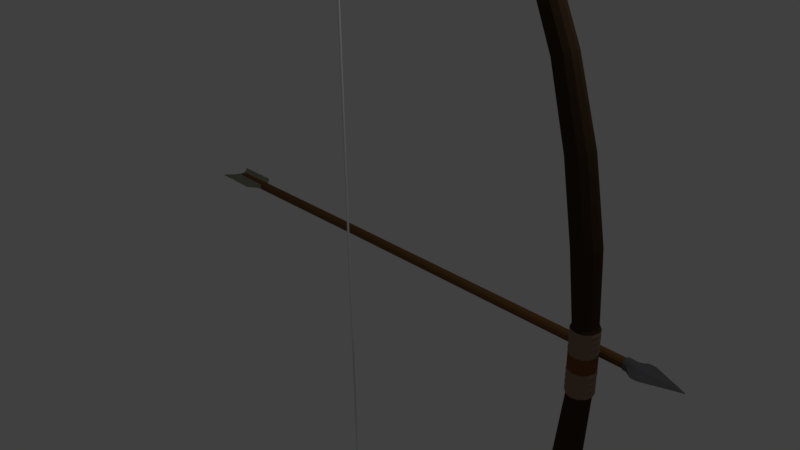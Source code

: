 # Source: bow.blend  (saved by Blender 2.77.0; exported with 4.5.12 LTS)
import bpy
from mathutils import Matrix  # noqa: F401  (used for matrix-valued properties, if any)

bpy.ops.wm.read_factory_settings(use_empty=True)
scene = bpy.context.scene
scene.name = 'Scene'

# ---- collections
col_collection_1 = bpy.data.collections.new('Collection 1'); scene.collection.children.link(col_collection_1)

# ---- materials (node trees are filled in below, after node groups)
mat_material_003 = bpy.data.materials.new('Material.003')
mat_material_003.alpha_threshold = 0.0
mat_material_003.roughness = 0.5
mat_string_001 = bpy.data.materials.new('string.001')
mat_string_001.alpha_threshold = 0.0
mat_string_001.roughness = 0.5
mat_handle = bpy.data.materials.new('handle')
mat_handle.alpha_threshold = 0.0
mat_handle.diffuse_color = (0.05345, 0.03237, 0.01807, 1.0)
mat_handle.roughness = 0.5
mat_holder = bpy.data.materials.new('Holder')
mat_holder.alpha_threshold = 0.0
mat_holder.diffuse_color = (0.2699, 0.1276, 0.05825, 1.0)
mat_holder.roughness = 0.5
mat_holder2 = bpy.data.materials.new('holder2')
mat_holder2.alpha_threshold = 0.0
mat_holder2.diffuse_color = (0.076, 0.05823, 0.02923, 1.0)
mat_holder2.roughness = 0.5
mat_material_001 = bpy.data.materials.new('Material.001')
mat_material_001.alpha_threshold = 0.0
mat_material_001.roughness = 0.5
mat_try = bpy.data.materials.new('try')
mat_try.alpha_threshold = 0.0
mat_try.diffuse_color = (0.2441, 0.2633, 0.2397, 1.0)
mat_try.roughness = 0.5
mat_body = bpy.data.materials.new('body')
mat_body.alpha_threshold = 0.0
mat_body.diffuse_color = (0.1373, 0.05886, 0.03496, 1.0)
mat_body.roughness = 0.5
mat_metal = bpy.data.materials.new('metal')
mat_metal.alpha_threshold = 0.0
mat_metal.diffuse_color = (0.3854, 0.3891, 0.3929, 1.0)
mat_metal.roughness = 0.5

# ---- material node trees
mat_holder.use_nodes = True; mat_holder.node_tree.nodes.clear()
_N = mat_holder.node_tree.nodes; _L = mat_holder.node_tree.links
n0 = _N.new('ShaderNodeOutputMaterial'); n0.name = 'Material Output'; n0.location = (300, 300)
n1 = _N.new('ShaderNodeBsdfDiffuse'); n1.name = 'Diffuse BSDF'; n1.location = (10, 300)
n1.inputs[0].default_value = (0.2699, 0.1821, 0.1263, 1.0)
_L.new(n1.outputs[0], n0.inputs[0])
n0.is_active_output = True
mat_holder2.use_nodes = True; mat_holder2.node_tree.nodes.clear()
_N = mat_holder2.node_tree.nodes; _L = mat_holder2.node_tree.links
n0 = _N.new('ShaderNodeOutputMaterial'); n0.name = 'Material Output'; n0.location = (300, 300)
n1 = _N.new('ShaderNodeBsdfDiffuse'); n1.name = 'Diffuse BSDF'; n1.location = (10, 300)
n1.inputs[0].default_value = (0.1758, 0.07, 0.03063, 1.0)
_L.new(n1.outputs[0], n0.inputs[0])
n0.is_active_output = True
mat_material_001.use_nodes = True; mat_material_001.node_tree.nodes.clear()
_N = mat_material_001.node_tree.nodes; _L = mat_material_001.node_tree.links
n0 = _N.new('ShaderNodeOutputMaterial'); n0.name = 'Material Output'; n0.location = (300, 300)
n1 = _N.new('ShaderNodeBsdfDiffuse'); n1.name = 'Diffuse BSDF'; n1.location = (10, 300)
_L.new(n1.outputs[0], n0.inputs[0])
n0.is_active_output = True
mat_try.use_nodes = True; mat_try.node_tree.nodes.clear()
_N = mat_try.node_tree.nodes; _L = mat_try.node_tree.links
n0 = _N.new('ShaderNodeOutputMaterial'); n0.name = 'Material Output'; n0.location = (300, 300)
n1 = _N.new('ShaderNodeBsdfDiffuse'); n1.name = 'Diffuse BSDF'; n1.location = (10, 300)
n1.inputs[0].default_value = (0.2521, 0.2633, 0.1882, 1.0)
_L.new(n1.outputs[0], n0.inputs[0])
n0.is_active_output = True
mat_body.use_nodes = True; mat_body.node_tree.nodes.clear()
_N = mat_body.node_tree.nodes; _L = mat_body.node_tree.links
n0 = _N.new('ShaderNodeOutputMaterial'); n0.name = 'Material Output'; n0.location = (300, 300)
n1 = _N.new('ShaderNodeBsdfDiffuse'); n1.name = 'Diffuse BSDF'; n1.location = (10, 300)
n1.inputs[0].default_value = (0.1758, 0.08628, 0.03232, 1.0)
_L.new(n1.outputs[0], n0.inputs[0])
n0.is_active_output = True
mat_metal.use_nodes = True; mat_metal.node_tree.nodes.clear()
_N = mat_metal.node_tree.nodes; _L = mat_metal.node_tree.links
n0 = _N.new('ShaderNodeOutputMaterial'); n0.name = 'Material Output'; n0.location = (300, 300)
n1 = _N.new('ShaderNodeBsdfDiffuse'); n1.name = 'Diffuse BSDF'; n1.location = (10, 300)
n1.inputs[0].default_value = (0.1317, 0.1312, 0.1398, 1.0)
_L.new(n1.outputs[0], n0.inputs[0])
n0.is_active_output = True

# ---- world
world_world = bpy.data.worlds.new('World'); scene.world = world_world
world_world.color = (0.05088, 0.05088, 0.05088)
world_world.use_sun_shadow = False
world_world.sun_shadow_jitter_overblur = 0.0
world_world.cycles.sampling_method = 'MANUAL'

# ---- cameras
cam_camera = bpy.data.cameras.new('Camera')
cam_camera.clip_end = 100.0
cam_camera.lens = 35.0
cam_camera.sensor_width = 32.0
cam_camera.sensor_height = 18.0
cam_camera.ortho_scale = 7.314
cam_camera.dof.focus_distance = 0.0

# ---- lights
light_lamp = bpy.data.lights.new('Lamp', 'POINT')
light_lamp.transmission_factor = 0.0
light_lamp.cutoff_distance = 30.0
light_lamp.energy = 100.0
light_lamp.shadow_buffer_clip_start = 1.001
light_lamp.shadow_soft_size = 0.1
light_lamp.shadow_maximum_resolution = 0.006
light_lamp.use_absolute_resolution = True

# ---- meshes
me_cylinder_003 = bpy.data.meshes.new('Cylinder.003')
me_cylinder_003.from_pydata([(-1.598, 0.5318, -1.458), (-1.598, 0.7616, 1.013), (-1.494, 0.5215, -1.458), (-1.449, 0.7469, 1.013), (-1.394, 0.4913, -1.458), (-1.306, 0.7036, 1.013), (-1.302, 0.4421, -1.458), (-1.175, 0.6332, 1.013), (-1.222, 0.376, -1.458), (-1.059, 0.5385, 1.013), (-1.155, 0.2954, -1.458), (-0.9644, 0.4231, 1.013), (-1.106, 0.2035, -1.458), (-0.894, 0.2914, 1.013), (-1.076, 0.1037, -1.458), (-0.8507, 0.1486, 1.013), (-1.066, 1.736e-07, -1.458), (-0.8361, 1.254e-07, 1.013), (-1.076, -0.1037, -1.458), (-0.8507, -0.1486, 1.013), (-1.106, -0.2035, -1.458), (-0.894, -0.2914, 1.013), (-1.155, -0.2954, -1.458), (-0.9644, -0.4231, 1.013), (-1.222, -0.376, -1.458), (-1.059, -0.5385, 1.013), (-1.302, -0.4421, -1.458), (-1.175, -0.6332, 1.013), (-1.394, -0.4913, -1.458), (-1.306, -0.7036, 1.013), (-1.494, -0.5215, -1.458), (-1.449, -0.7469, 1.013), (-1.598, -0.5318, -1.458), (-1.598, -0.7616, 1.013), (-1.701, -0.5215, -1.458), (-1.746, -0.7469, 1.013), (-1.801, -0.4913, -1.458), (-1.889, -0.7036, 1.013), (-1.893, -0.4421, -1.458), (-2.021, -0.6332, 1.013), (-1.974, -0.376, -1.458), (-2.136, -0.5385, 1.013), (-2.04, -0.2954, -1.458), (-2.231, -0.4231, 1.013), (-2.089, -0.2035, -1.458), (-2.301, -0.2914, 1.013), (-2.119, -0.1037, -1.458), (-2.345, -0.1486, 1.013), (-2.129, 6.469e-07, -1.458), (-2.359, 8.033e-07, 1.013), (-2.119, 0.1037, -1.458), (-2.345, 0.1486, 1.013), (-2.089, 0.2035, -1.458), (-2.301, 0.2914, 1.013), (-2.04, 0.2954, -1.458), (-2.231, 0.4231, 1.013), (-1.974, 0.376, -1.458), (-2.136, 0.5385, 1.013), (-1.893, 0.4421, -1.458), (-2.021, 0.6332, 1.013), (-1.801, 0.4913, -1.458), (-1.889, 0.7036, 1.013), (-1.701, 0.5215, -1.458), (-1.746, 0.7469, 1.013)], [], [(0, 1, 3, 2), (2, 3, 5, 4), (4, 5, 7, 6), (6, 7, 9, 8), (8, 9, 11, 10), (10, 11, 13, 12), (12, 13, 15, 14), (14, 15, 17, 16), (16, 17, 19, 18), (18, 19, 21, 20), (20, 21, 23, 22), (22, 23, 25, 24), (24, 25, 27, 26), (26, 27, 29, 28), (28, 29, 31, 30), (30, 31, 33, 32), (32, 33, 35, 34), (34, 35, 37, 36), (36, 37, 39, 38), (38, 39, 41, 40), (40, 41, 43, 42), (42, 43, 45, 44), (44, 45, 47, 46), (46, 47, 49, 48), (48, 49, 51, 50), (50, 51, 53, 52), (52, 53, 55, 54), (54, 55, 57, 56), (56, 57, 59, 58), (58, 59, 61, 60), (3, 1, 63, 61, 59, 57, 55, 53, 51, 49, 47, 45, 43, 41, 39, 37, 35, 33, 31, 29, 27, 25, 23, 21, 19, 17, 15, 13, 11, 9, 7, 5), (60, 61, 63, 62), (62, 63, 1, 0), (0, 2, 4, 6, 8, 10, 12, 14, 16, 18, 20, 22, 24, 26, 28, 30, 32, 34, 36, 38, 40, 42, 44, 46, 48, 50, 52, 54, 56, 58, 60, 62)])
me_cylinder_003.polygons.foreach_set('material_index', [1, 1, 1, 1, 1, 1, 1, 1, 1, 1, 1, 1, 1, 1, 1, 1, 1, 1, 1, 1, 1, 1, 1, 1, 1, 1, 1, 1, 1, 1, 1, 1, 1, 1])
me_cylinder_003.materials.append(mat_material_003)
me_cylinder_003.materials.append(mat_string_001)
me_cylinder_003.materials.append(mat_handle)
me_cylinder_003.use_remesh_preserve_volume = False
me_cylinder_003.use_remesh_preserve_attributes = False
me_cylinder_003.use_mirror_vertex_groups = False
me_cylinder_003.update()
me_cylinder_001 = bpy.data.meshes.new('Cylinder.001')
me_cylinder_001.from_pydata([(0.0, 1.0, 2.485), (0.5, 0.866, 2.485), (0.866, 0.5, 2.485), (1.0, -4.371e-08, 2.485), (0.866, -0.5, 2.485), (0.5, -0.866, 2.485), (1.51e-07, -1.0, 2.485), (-0.5, -0.866, 2.485), (-0.866, -0.5, 2.485), (-1.0, -4.649e-07, 2.485), (-0.866, 0.5, 2.485), (-0.5, 0.866, 2.485), (0.0, 1.0, 0.0), (0.5, 0.866, 0.0), (0.866, 0.5, 0.0), (1.0, -4.371e-08, 0.0), (0.866, -0.5, 0.0), (0.5, -0.866, 0.0), (1.51e-07, -1.0, 0.0), (-0.5, -0.866, 0.0), (-0.866, -0.5, 0.0), (-1.0, -4.649e-07, 0.0), (-0.866, 0.5, 0.0), (-0.5, 0.866, 0.0), (0.0, 1.0, 0.6075), (0.0, 1.0, 1.105), (0.0, 1.0, 1.602), (0.0, 1.0, 2.099), (0.5, 0.866, 2.099), (0.5, 0.866, 1.602), (0.5, 0.866, 1.105), (0.5, 0.866, 0.6075), (0.866, 0.5, 2.099), (0.866, 0.5, 1.602), (0.866, 0.5, 1.105), (0.866, 0.5, 0.6075), (1.0, -4.371e-08, 2.099), (1.0, -4.371e-08, 1.602), (1.0, -4.371e-08, 1.105), (1.0, -4.371e-08, 0.6075), (0.866, -0.5, 2.099), (0.866, -0.5, 1.602), (0.866, -0.5, 1.105), (0.866, -0.5, 0.6075), (0.5, -0.866, 2.099), (0.5, -0.866, 1.602), (0.5, -0.866, 1.105), (0.5, -0.866, 0.6075), (1.51e-07, -1.0, 2.099), (1.51e-07, -1.0, 1.602), (1.51e-07, -1.0, 1.105), (1.51e-07, -1.0, 0.6075), (-0.5, -0.866, 2.099), (-0.5, -0.866, 1.602), (-0.5, -0.866, 1.105), (-0.5, -0.866, 0.6075), (-0.866, -0.5, 2.099), (-0.866, -0.5, 1.602), (-0.866, -0.5, 1.105), (-0.866, -0.5, 0.6075), (-1.0, -4.649e-07, 2.099), (-1.0, -4.649e-07, 1.602), (-1.0, -4.649e-07, 1.105), (-1.0, -4.649e-07, 0.6075), (-0.866, 0.5, 2.099), (-0.866, 0.5, 1.602), (-0.866, 0.5, 1.105), (-0.866, 0.5, 0.6075), (-0.5, 0.866, 2.099), (-0.5, 0.866, 1.602), (-0.5, 0.866, 1.105), (-0.5, 0.866, 0.6075), (0.0, 1.0, 2.292), (0.5, 0.866, 2.292), (0.866, 0.5, 2.292), (1.044, -2.98e-08, 2.292), (0.904, -0.5, 2.292), (0.5219, -0.866, 2.292), (1.549e-07, -1.0, 2.292), (-0.5219, -0.866, 2.292), (-0.904, -0.5, 2.292), (-1.044, -4.768e-07, 2.292), (-0.866, 0.5, 2.292), (-0.5, 0.866, 2.292), (0.0, 1.0, 1.85), (0.5, 0.866, 1.85), (0.866, 0.5, 1.85), (1.044, -2.98e-08, 1.85), (0.904, -0.5, 1.85), (0.5219, -0.866, 1.85), (1.549e-07, -1.0, 1.85), (-0.5219, -0.866, 1.85), (-0.904, -0.5, 1.85), (-1.044, -4.768e-07, 1.85), (-0.866, 0.5, 1.85), (-0.5, 0.866, 1.85), (0.0, 1.0, 1.358), (0.5, 0.866, 1.358), (0.866, 0.5, 1.358), (1.044, -2.98e-08, 1.358), (0.904, -0.5, 1.358), (0.5219, -0.866, 1.358), (1.549e-07, -1.0, 1.358), (-0.5219, -0.866, 1.358), (-0.904, -0.5, 1.358), (-1.044, -4.768e-07, 1.358), (-0.866, 0.5, 1.358), (-0.5, 0.866, 1.358), (-2.69e-09, 1.0, 0.856), (0.5219, 0.866, 0.856), (0.904, 0.5, 0.856), (1.044, -2.98e-08, 0.856), (0.904, -0.5, 0.856), (0.5219, -0.866, 0.856), (1.549e-07, -1.0, 0.856), (-0.5219, -0.866, 0.856), (-0.904, -0.5, 0.856), (-1.044, -4.768e-07, 0.856), (-0.904, 0.5, 0.856), (-0.5219, 0.866, 0.856), (-0.03262, 0.8801, 2.693), (0.4074, 0.7622, 2.693), (0.7295, 0.44, 2.693), (0.8475, -5.344e-08, 2.693), (0.7295, -0.44, 2.693), (0.4074, -0.7622, 2.693), (-0.03262, -0.8801, 2.693), (-0.4727, -0.7622, 2.693), (-0.7948, -0.44, 2.693), (-0.9127, -4.241e-07, 2.693), (-0.7948, 0.44, 2.693), (-0.4727, 0.7622, 2.693), (-0.4836, 1.017, 7.936), (0.01525, 0.8808, 8.035), (0.3805, 0.5085, 8.107), (0.5141, -3.727e-07, 8.133), (0.3805, -0.5085, 8.107), (0.01525, -0.8808, 8.035), (-0.4836, -1.017, 7.936), (-0.9825, -0.8808, 7.838), (-1.348, -0.5085, 7.765), (-1.481, -7.481e-07, 7.739), (-1.348, 0.5085, 7.765), (-0.9825, 0.8808, 7.838), (-1.525, 0.9774, 13.85), (-1.054, 0.8464, 13.99), (-0.7101, 0.4887, 14.08), (-0.5841, -7.237e-07, 14.12), (-0.7101, -0.4887, 14.08), (-1.054, -0.8465, 13.99), (-1.525, -0.9774, 13.85), (-1.995, -0.8465, 13.72), (-2.339, -0.4887, 13.62), (-2.465, -1.064e-06, 13.59), (-2.339, 0.4887, 13.62), (-1.995, 0.8464, 13.72), (-3.142, 0.8768, 19.57), (-2.735, 0.7593, 19.73), (-2.436, 0.4384, 19.85), (-2.327, -7.864e-07, 19.89), (-2.436, -0.4384, 19.85), (-2.735, -0.7593, 19.73), (-3.142, -0.8768, 19.57), (-3.55, -0.7593, 19.4), (-3.848, -0.4384, 19.29), (-3.957, -1.069e-06, 19.24), (-3.848, 0.4384, 19.29), (-3.55, 0.7593, 19.4), (-5.686, 0.8099, 25.49), (-5.33, 0.7014, 25.68), (-5.07, 0.405, 25.83), (-4.975, -1.387e-06, 25.88), (-5.07, -0.405, 25.83), (-5.33, -0.7014, 25.68), (-5.686, -0.8099, 25.49), (-6.041, -0.7014, 25.29), (-6.301, -0.405, 25.15), (-6.396, -1.624e-06, 25.1), (-6.301, 0.405, 25.15), (-6.041, 0.7014, 25.29), (-8.649, 0.7277, 30.5), (-8.366, 0.6302, 30.73), (-8.159, 0.3638, 30.9), (-8.083, 3.477e-07, 30.96), (-8.159, -0.3638, 30.9), (-8.366, -0.6302, 30.73), (-8.649, -0.7277, 30.5), (-8.933, -0.6302, 30.28), (-9.14, -0.3638, 30.11), (-9.216, 1.64e-07, 30.05), (-9.14, 0.3638, 30.11), (-8.933, 0.6302, 30.28), (-11.92, 0.5836, 34.49), (-11.72, 0.5054, 34.7), (-11.57, 0.2918, 34.85), (-11.51, -4.882e-07, 34.91), (-11.57, -0.2918, 34.85), (-11.72, -0.5054, 34.7), (-11.92, -0.5836, 34.49), (-12.12, -0.5054, 34.28), (-12.27, -0.2918, 34.13), (-12.33, -6.217e-07, 34.07), (-12.27, 0.2918, 34.13), (-12.12, 0.5054, 34.28), (-15.53, 0.4704, 37.68), (-15.38, 0.4074, 37.86), (-15.28, 0.2352, 38.0), (-15.24, -2.986e-06, 38.05), (-15.28, -0.2352, 38.0), (-15.38, -0.4074, 37.86), (-15.53, -0.4704, 37.68), (-15.68, -0.4074, 37.49), (-15.78, -0.2352, 37.36), (-15.82, -3.085e-06, 37.31), (-15.78, 0.2352, 37.36), (-15.68, 0.4074, 37.49), (-18.4, 0.3281, 39.63), (-18.29, 0.2841, 39.75), (-18.22, 0.164, 39.85), (-18.19, -2.977e-06, 39.88), (-18.22, -0.1641, 39.85), (-18.29, -0.2841, 39.75), (-18.4, -0.3281, 39.63), (-18.5, -0.2841, 39.5), (-18.57, -0.1641, 39.4), (-18.6, -3.046e-06, 39.37), (-18.57, 0.164, 39.4), (-18.5, 0.2841, 39.5), (-20.69, 0.2192, 40.93), (-20.63, 0.1898, 41.02), (-20.59, 0.1096, 41.09), (-20.58, -6.003e-06, 41.12), (-20.59, -0.1096, 41.09), (-20.63, -0.1899, 41.02), (-20.69, -0.2192, 40.93), (-20.74, -0.1899, 40.83), (-20.78, -0.1096, 40.76), (-20.8, -6.044e-06, 40.74), (-20.78, 0.1096, 40.76), (-20.74, 0.1898, 40.83), (-23.66, 0.122, 42.19), (-23.64, 0.1056, 42.25), (-23.62, 0.06098, 42.29), (-23.61, -1.155e-05, 42.3), (-23.62, -0.06101, 42.29), (-23.64, -0.1057, 42.25), (-23.66, -0.122, 42.19), (-23.69, -0.1057, 42.14), (-23.71, -0.06101, 42.1), (-23.71, -1.157e-05, 42.08), (-23.71, 0.06098, 42.1), (-23.69, 0.1056, 42.14), (-24.68, 0.03179, 42.75), (-24.67, 0.02753, 42.76), (-24.66, 0.01589, 42.77), (-24.65, -1.163e-05, 42.77), (-24.66, -0.01591, 42.77), (-24.67, -0.02755, 42.76), (-24.68, -0.03181, 42.75), (-24.69, -0.02755, 42.74), (-24.7, -0.01591, 42.74), (-24.7, -1.163e-05, 42.73), (-24.7, 0.01589, 42.74), (-24.69, 0.02753, 42.74), (-24.42, 0.08158, 42.38), (-24.45, 0.0471, 42.36), (-24.46, -1.16e-05, 42.35), (-24.45, -0.04712, 42.36), (-24.42, -0.08161, 42.38), (-24.39, -0.09423, 42.41), (-24.35, -0.08161, 42.43), (-24.32, -0.04712, 42.46), (-24.31, -1.157e-05, 42.46), (-24.32, 0.0471, 42.46), (-24.35, 0.08158, 42.43), (-24.39, 0.09421, 42.41)], [], [(72, 0, 1, 73), (73, 1, 2, 74), (74, 2, 3, 75), (75, 3, 4, 76), (76, 4, 5, 77), (77, 5, 6, 78), (78, 6, 7, 79), (79, 7, 8, 80), (80, 8, 9, 81), (81, 9, 10, 82), (5, 4, 124, 125), (82, 10, 11, 83), (83, 11, 0, 72), (23, 71, 24, 12), (119, 70, 25, 108), (107, 69, 26, 96), (95, 68, 27, 84), (22, 67, 71, 23), (118, 66, 70, 119), (106, 65, 69, 107), (94, 64, 68, 95), (21, 63, 67, 22), (117, 62, 66, 118), (105, 61, 65, 106), (93, 60, 64, 94), (20, 59, 63, 21), (116, 58, 62, 117), (104, 57, 61, 105), (92, 56, 60, 93), (19, 55, 59, 20), (115, 54, 58, 116), (103, 53, 57, 104), (91, 52, 56, 92), (18, 51, 55, 19), (114, 50, 54, 115), (102, 49, 53, 103), (90, 48, 52, 91), (17, 47, 51, 18), (113, 46, 50, 114), (101, 45, 49, 102), (89, 44, 48, 90), (16, 43, 47, 17), (112, 42, 46, 113), (100, 41, 45, 101), (88, 40, 44, 89), (15, 39, 43, 16), (111, 38, 42, 112), (99, 37, 41, 100), (87, 36, 40, 88), (14, 35, 39, 15), (110, 34, 38, 111), (98, 33, 37, 99), (86, 32, 36, 87), (13, 31, 35, 14), (109, 30, 34, 110), (97, 29, 33, 98), (85, 28, 32, 86), (12, 24, 31, 13), (108, 25, 30, 109), (96, 26, 29, 97), (84, 27, 28, 85), (68, 83, 72, 27), (64, 82, 83, 68), (60, 81, 82, 64), (56, 80, 81, 60), (52, 79, 80, 56), (48, 78, 79, 52), (44, 77, 78, 48), (40, 76, 77, 44), (36, 75, 76, 40), (32, 74, 75, 36), (28, 73, 74, 32), (27, 72, 73, 28), (26, 84, 85, 29), (29, 85, 86, 33), (33, 86, 87, 37), (37, 87, 88, 41), (41, 88, 89, 45), (45, 89, 90, 49), (49, 90, 91, 53), (53, 91, 92, 57), (57, 92, 93, 61), (61, 93, 94, 65), (65, 94, 95, 69), (69, 95, 84, 26), (25, 96, 97, 30), (30, 97, 98, 34), (34, 98, 99, 38), (38, 99, 100, 42), (42, 100, 101, 46), (46, 101, 102, 50), (50, 102, 103, 54), (54, 103, 104, 58), (58, 104, 105, 62), (62, 105, 106, 66), (66, 106, 107, 70), (70, 107, 96, 25), (24, 108, 109, 31), (31, 109, 110, 35), (35, 110, 111, 39), (39, 111, 112, 43), (43, 112, 113, 47), (47, 113, 114, 51), (51, 114, 115, 55), (55, 115, 116, 59), (59, 116, 117, 63), (63, 117, 118, 67), (67, 118, 119, 71), (71, 119, 108, 24), (129, 128, 140, 141), (0, 11, 131, 120), (2, 1, 121, 122), (9, 8, 128, 129), (6, 5, 125, 126), (3, 2, 122, 123), (10, 9, 129, 130), (1, 0, 120, 121), (7, 6, 126, 127), (4, 3, 123, 124), (11, 10, 130, 131), (8, 7, 127, 128), (134, 133, 145, 146), (126, 125, 137, 138), (123, 122, 134, 135), (130, 129, 141, 142), (127, 126, 138, 139), (124, 123, 135, 136), (131, 130, 142, 143), (121, 120, 132, 133), (128, 127, 139, 140), (125, 124, 136, 137), (120, 131, 143, 132), (122, 121, 133, 134), (144, 155, 167, 156), (141, 140, 152, 153), (138, 137, 149, 150), (135, 134, 146, 147), (142, 141, 153, 154), (139, 138, 150, 151), (136, 135, 147, 148), (143, 142, 154, 155), (133, 132, 144, 145), (140, 139, 151, 152), (137, 136, 148, 149), (132, 143, 155, 144), (161, 160, 172, 173), (146, 145, 157, 158), (153, 152, 164, 165), (150, 149, 161, 162), (147, 146, 158, 159), (154, 153, 165, 166), (151, 150, 162, 163), (148, 147, 159, 160), (155, 154, 166, 167), (145, 144, 156, 157), (152, 151, 163, 164), (149, 148, 160, 161), (173, 172, 184, 185), (156, 167, 179, 168), (158, 157, 169, 170), (165, 164, 176, 177), (162, 161, 173, 174), (159, 158, 170, 171), (166, 165, 177, 178), (163, 162, 174, 175), (160, 159, 171, 172), (167, 166, 178, 179), (157, 156, 168, 169), (164, 163, 175, 176), (188, 187, 199, 200), (168, 179, 191, 180), (170, 169, 181, 182), (177, 176, 188, 189), (174, 173, 185, 186), (171, 170, 182, 183), (178, 177, 189, 190), (175, 174, 186, 187), (172, 171, 183, 184), (179, 178, 190, 191), (169, 168, 180, 181), (176, 175, 187, 188), (193, 192, 204, 205), (185, 184, 196, 197), (180, 191, 203, 192), (182, 181, 193, 194), (189, 188, 200, 201), (186, 185, 197, 198), (183, 182, 194, 195), (190, 189, 201, 202), (187, 186, 198, 199), (184, 183, 195, 196), (191, 190, 202, 203), (181, 180, 192, 193), (206, 205, 217, 218), (200, 199, 211, 212), (197, 196, 208, 209), (192, 203, 215, 204), (194, 193, 205, 206), (201, 200, 212, 213), (198, 197, 209, 210), (195, 194, 206, 207), (202, 201, 213, 214), (199, 198, 210, 211), (196, 195, 207, 208), (203, 202, 214, 215), (216, 227, 239, 228), (213, 212, 224, 225), (210, 209, 221, 222), (207, 206, 218, 219), (214, 213, 225, 226), (211, 210, 222, 223), (208, 207, 219, 220), (215, 214, 226, 227), (205, 204, 216, 217), (212, 211, 223, 224), (209, 208, 220, 221), (204, 215, 227, 216), (233, 232, 244, 245), (218, 217, 229, 230), (225, 224, 236, 237), (222, 221, 233, 234), (219, 218, 230, 231), (226, 225, 237, 238), (223, 222, 234, 235), (220, 219, 231, 232), (227, 226, 238, 239), (217, 216, 228, 229), (224, 223, 235, 236), (221, 220, 232, 233), (228, 239, 251, 240), (230, 229, 241, 242), (237, 236, 248, 249), (234, 233, 245, 246), (231, 230, 242, 243), (238, 237, 249, 250), (235, 234, 246, 247), (232, 231, 243, 244), (239, 238, 250, 251), (229, 228, 240, 241), (236, 235, 247, 248), (273, 274, 253, 254), (270, 271, 256, 257), (275, 264, 263, 252), (274, 275, 252, 253), (271, 272, 255, 256), (267, 268, 259, 260), (240, 251, 264, 275), (250, 249, 266, 265), (251, 250, 265, 264), (245, 244, 271, 270), (243, 242, 273, 272), (244, 243, 272, 271), (248, 247, 268, 267), (246, 245, 270, 269), (249, 248, 267, 266), (247, 246, 269, 268), (241, 240, 275, 274), (242, 241, 274, 273), (264, 265, 262, 263), (269, 270, 257, 258), (272, 273, 254, 255), (265, 266, 261, 262), (268, 269, 258, 259), (266, 267, 260, 261)])
me_cylinder_001.polygons.foreach_set('material_index', [1, 1, 1, 1, 1, 1, 1, 1, 1, 1, 0, 1, 1, 2, 1, 1, 1, 2, 1, 1, 1, 2, 1, 1, 1, 2, 1, 1, 1, 2, 1, 1, 1, 2, 1, 1, 1, 2, 1, 1, 1, 2, 1, 1, 1, 2, 1, 1, 1, 2, 1, 1, 1, 2, 1, 1, 1, 2, 1, 1, 1, 1, 1, 1, 1, 1, 1, 1, 1, 1, 1, 1, 1, 1, 1, 1, 1, 1, 1, 1, 1, 1, 1, 1, 1, 1, 1, 1, 1, 1, 1, 1, 1, 1, 1, 1, 1, 1, 1, 1, 1, 1, 1, 1, 1, 1, 1, 1, 1, 0, 0, 0, 0, 0, 0, 0, 0, 0, 0, 0, 0, 0, 0, 0, 0, 0, 0, 0, 0, 0, 0, 0, 0, 0, 0, 0, 0, 0, 0, 0, 0, 0, 0, 0, 0, 0, 0, 0, 0, 0, 0, 0, 0, 0, 0, 0, 0, 0, 0, 0, 0, 0, 0, 0, 0, 0, 0, 0, 0, 0, 0, 0, 0, 0, 0, 0, 0, 0, 0, 0, 0, 0, 0, 0, 0, 0, 0, 0, 0, 0, 0, 0, 0, 0, 0, 0, 0, 0, 0, 0, 0, 0, 0, 0, 0, 0, 0, 0, 0, 0, 0, 0, 0, 0, 0, 0, 0, 0, 0, 0, 0, 0, 0, 0, 0, 0, 0, 0, 0, 0, 0, 0, 0, 0, 0, 0, 0, 0, 0, 0, 0, 0, 0, 0, 0, 0, 0, 0, 0, 0, 0, 0, 0, 0, 0, 0, 0, 0, 0, 0, 0, 0, 0, 0])
me_cylinder_001.materials.append(mat_handle)
me_cylinder_001.materials.append(mat_holder)
me_cylinder_001.materials.append(mat_holder2)
me_cylinder_001.use_remesh_preserve_volume = False
me_cylinder_001.use_remesh_preserve_attributes = False
me_cylinder_001.use_mirror_vertex_groups = False
me_cylinder_001.update()
me_cylinder = bpy.data.meshes.new('Cylinder')
me_cylinder.from_pydata([(-0.1241, 1.0, -1.917), (0.05079, 1.0, 70.18), (0.3759, 0.866, -1.916), (0.5508, 0.866, 70.18), (0.742, 0.5, -1.916), (0.9168, 0.5, 70.18), (0.8759, 1.09e-07, -1.916), (1.051, -9.309e-06, 70.18), (0.742, -0.5, -1.916), (0.9168, -0.5, 70.18), (0.3759, -0.866, -1.916), (0.5508, -0.866, 70.18), (-0.1241, -1.0, -1.917), (0.05079, -1.0, 70.18), (-0.6241, -0.866, -1.917), (-0.4492, -0.866, 70.18), (-0.9901, -0.5, -1.917), (-0.8152, -0.5, 70.18), (-1.124, -3.12e-07, -1.917), (-0.9492, -9.73e-06, 70.18), (-0.9901, 0.5, -1.917), (-0.8152, 0.5, 70.18), (-0.6241, 0.866, -1.917), (-0.4492, 0.866, 70.18), (0.07783, 1.233, 72.54), (0.02604, 1.233, 68.74), (-0.5385, 1.068, 72.55), (-0.5903, 1.068, 68.75), (-0.4369, 0.6165, 72.56), (-1.042, 0.6165, 68.76), (-0.6021, -1.243e-05, 72.56), (-1.207, -1.151e-05, 68.76), (-0.4369, -0.6165, 72.56), (-1.042, -0.6165, 68.76), (-0.5385, -1.068, 72.55), (-0.5903, -1.068, 68.75), (0.07783, -1.233, 72.54), (0.02604, -1.233, 68.74), (0.6942, -1.068, 72.53), (0.6424, -1.068, 68.73), (0.7207, -0.6165, 72.52), (1.094, -0.6165, 68.72), (0.7588, -1.279e-05, 72.52), (1.259, -1.202e-05, 68.72), (0.7207, 0.6165, 72.52), (1.094, 0.6165, 68.72), (0.6942, 1.068, 72.53), (0.6424, 1.068, 68.73), (0.07837, 2.858, 72.75), (-0.5019, 1.686, 72.56), (-0.8691, 0.9733, 72.57), (-0.8775, -1.235e-05, 72.58), (-0.8691, -0.9733, 72.57), (-0.5019, -1.686, 72.56), (0.07837, -2.858, 72.75), (0.6485, -1.686, 72.52), (1.088, -0.9733, 72.51), (1.098, -1.29e-05, 72.5), (1.088, 0.9733, 72.51), (0.6485, 1.686, 72.52), (0.2198, 0.08592, 79.76), (0.1768, 0.0744, 79.76), (0.1829, -0.01718, 79.76), (0.1797, -0.02888, 79.76), (0.1829, -0.04058, 79.76), (0.1914, -0.04915, 79.76), (0.2031, -0.05228, 79.76), (0.2148, -0.04915, 79.76), (0.2234, -0.04058, 79.76), (0.3057, -1.272e-05, 79.76), (0.2942, 0.04295, 79.76), (0.2628, 0.0744, 79.76), (0.07502, 2.858, 71.41), (-0.5041, 1.686, 71.65), (-0.8714, 0.9733, 71.66), (-0.8798, -1.223e-05, 71.66), (-0.8714, -0.9733, 71.66), (-0.5041, -1.686, 71.65), (0.07502, -2.858, 71.41), (0.6462, -1.686, 71.61), (1.085, -0.9733, 71.6), (1.096, -1.278e-05, 71.59), (1.085, 0.9733, 71.6), (0.6462, 1.686, 71.61), (0.0697, 1.095, 69.28), (-0.4779, 0.9487, 69.29), (-0.8788, 0.5477, 69.3), (-1.026, -1.198e-05, 69.3), (-0.8788, -0.5477, 69.3), (-0.4779, -0.9487, 69.29), (0.0697, -1.095, 69.28), (0.6173, -0.9487, 69.27), (1.018, -0.5477, 69.26), (1.165, -1.243e-05, 69.26), (0.9879, 0.5477, 69.26), (0.5528, 0.9487, 69.27), (0.002719, 3.117, -46.6), (-0.1023, -3.095, -46.61), (-0.4794, 3.125, -46.6), (-0.5781, -3.087, -46.6), (0.06747, 3.112, -37.07), (-0.03751, -3.1, -37.07), (-0.4147, 3.12, -37.07), (-0.5133, -3.093, -37.07), (0.1158, 1.761, -44.98), (0.2336, 0.6264, -44.06), (0.2132, -0.616, -44.06), (0.02039, -1.744, -44.98), (-0.6364, -1.734, -44.97), (-0.7775, -0.5998, -44.05), (-0.7571, 0.6426, -44.05), (-0.6169, 1.773, -44.97), (-0.5731, -1.739, -35.66), (-0.7113, -0.605, -34.3), (-0.6909, 0.6374, -34.3), (-0.5536, 1.768, -35.66), (0.08362, -1.749, -35.67), (0.2795, -0.6212, -34.31), (0.2998, 0.6212, -34.31), (0.179, 1.756, -35.67), (-0.3491, -3.47, -47.0), (-0.235, 3.468, -46.94), (-0.2846, -3.475, -37.5), (-0.1709, 3.463, -37.5), (-0.2448, -1.744, -35.67), (-0.2159, -0.6131, -34.3), (-0.1955, 0.6293, -34.3), (-0.1873, 1.762, -35.66), (-0.308, -1.739, -44.98), (-0.2821, -0.6079, -44.06), (-0.2618, 0.6345, -44.06), (-0.2505, 1.767, -44.97), (-0.563, -2.996, -45.65), (-0.5643, -3.088, -44.58), (-0.5489, -3.001, -43.53), (-0.5394, -2.978, -42.45), (-0.5427, -3.09, -41.4), (-0.5356, -3.091, -40.35), (-0.5212, -3.014, -39.29), (-0.5212, -3.092, -38.23), (-0.4225, 3.12, -38.22), (-0.425, 3.043, -39.29), (-0.4369, 3.121, -40.34), (-0.4374, 3.009, -41.42), (-0.4513, 3.122, -42.46), (-0.4531, 3.034, -43.52), (-0.4657, 3.124, -44.58), (-0.4673, 3.032, -45.64), (-0.04537, -3.1, -38.23), (-0.05725, -3.022, -39.29), (-0.05976, -3.099, -40.35), (-0.06696, -3.098, -41.41), (-0.08082, -2.985, -42.45), (-0.08672, -3.008, -43.53), (-0.08854, -3.096, -44.59), (-0.1013, -3.004, -45.65), (0.0005586, 3.024, -45.65), (0.01644, 3.116, -44.58), (0.01527, 3.026, -43.53), (0.03083, 3.114, -42.46), (0.0273, 3.002, -41.43), (0.04522, 3.113, -40.35), (0.04513, 3.035, -39.29), (0.05961, 3.112, -38.23), (0.02676, -1.745, -44.04), (0.03379, -1.745, -43.01), (0.04081, -1.746, -41.97), (0.04784, -1.746, -40.94), (0.05486, -1.747, -39.9), (0.06189, -1.748, -38.87), (0.06892, -1.748, -37.83), (0.07594, -1.749, -36.8), (0.2199, -0.6165, -43.08), (0.2272, -0.6171, -41.99), (0.2346, -0.6177, -40.91), (0.242, -0.6183, -39.83), (0.2493, -0.6188, -38.74), (0.2567, -0.6194, -37.66), (0.264, -0.62, -36.58), (0.2714, -0.6206, -35.49), (0.2403, 0.6259, -43.08), (0.2476, 0.6253, -41.99), (0.255, 0.6247, -40.91), (0.2623, 0.6241, -39.83), (0.2697, 0.6235, -38.74), (0.2771, 0.623, -37.66), (0.2844, 0.6224, -36.58), (0.2918, 0.6218, -35.49), (0.1222, 1.76, -44.04), (0.1292, 1.76, -43.0), (0.1362, 1.759, -41.97), (0.1433, 1.759, -40.93), (0.1503, 1.758, -39.9), (0.1573, 1.758, -38.87), (0.1643, 1.757, -37.83), (0.1714, 1.756, -36.8), (-0.5808, -1.738, -36.79), (-0.5878, -1.737, -37.83), (-0.5949, -1.737, -38.86), (-0.6019, -1.736, -39.9), (-0.6089, -1.736, -40.93), (-0.6159, -1.735, -41.97), (-0.623, -1.735, -43.0), (-0.6462, -1.761, -44.05), (-0.7193, -0.6044, -35.48), (-0.7267, -0.6038, -36.57), (-0.734, -0.6032, -37.65), (-0.7414, -0.6026, -38.73), (-0.7487, -0.602, -39.82), (-0.7561, -0.6015, -40.9), (-0.7635, -0.6009, -41.99), (-0.7708, -0.6003, -43.07), (-0.6989, 0.638, -35.48), (-0.7063, 0.6386, -36.57), (-0.7137, 0.6392, -37.65), (-0.721, 0.6398, -38.73), (-0.7284, 0.6404, -39.82), (-0.7357, 0.6409, -40.9), (-0.7431, 0.6415, -41.98), (-0.7505, 0.6421, -43.07), (-0.5613, 1.768, -36.79), (-0.5683, 1.769, -37.83), (-0.5754, 1.77, -38.86), (-0.5824, 1.77, -39.89), (-0.5894, 1.771, -40.93), (-0.5965, 1.771, -41.96), (-0.6035, 1.772, -43.0), (-0.6105, 1.772, -44.03), (-0.2924, -3.475, -38.66), (-0.2981, -3.388, -39.7), (-0.3067, -3.474, -40.77), (-0.3139, -3.473, -41.82), (-0.3188, -3.347, -42.85), (-0.3266, -3.373, -43.93), (-0.3354, -3.471, -44.99), (-0.3408, -3.368, -46.04), (-0.2301, 3.365, -45.98), (-0.2214, 3.467, -44.94), (-0.2158, 3.368, -43.88), (-0.2071, 3.466, -42.84), (-0.2021, 3.34, -41.8), (-0.1929, 3.465, -40.75), (-0.1871, 3.378, -39.69), (-0.1787, 3.464, -38.65), (-0.1071, 1.0, -43.02), (0.3929, 0.866, -43.02), (0.7589, 0.5, -43.02), (0.8929, 8.081e-07, -43.02), (0.7589, -0.5, -43.02), (0.3929, -0.866, -43.02), (-0.1071, -1.0, -43.02), (-0.6071, -0.866, -43.02), (-0.9731, -0.5, -43.02), (-1.107, 3.871e-07, -43.02), (-0.9731, 0.5, -43.02), (-0.6071, 0.866, -43.02)], [], [(0, 1, 3, 2), (2, 3, 5, 4), (4, 5, 7, 6), (6, 7, 9, 8), (8, 9, 11, 10), (10, 11, 13, 12), (12, 13, 15, 14), (14, 15, 17, 16), (16, 17, 19, 18), (18, 19, 21, 20), (3, 1, 23, 21, 19, 17, 15, 13, 11, 9, 7, 5), (20, 21, 23, 22), (22, 23, 1, 0), (22, 0, 244, 255), (24, 25, 27, 26), (26, 27, 29, 28), (28, 29, 31, 30), (30, 31, 33, 32), (32, 33, 35, 34), (34, 35, 37, 36), (36, 37, 39, 38), (38, 39, 41, 40), (40, 41, 43, 42), (42, 43, 45, 44), (27, 25, 47, 45, 43, 41, 39, 37, 35, 33, 31, 29), (44, 45, 47, 46), (46, 47, 25, 24), (40, 42, 57, 56), (54, 55, 67, 66), (38, 40, 56, 55), (36, 38, 55, 54), (34, 36, 54, 53), (32, 34, 53, 52), (30, 32, 52, 51), (46, 24, 48, 59), (24, 26, 49, 48), (28, 30, 51, 50), (44, 46, 59, 58), (26, 28, 50, 49), (42, 44, 58, 57), (60, 61, 62, 63, 64, 65, 66, 67, 68, 69, 70, 71), (51, 52, 64, 63), (58, 59, 71, 70), (48, 49, 61, 60), (55, 56, 68, 67), (52, 53, 65, 64), (59, 48, 60, 71), (49, 50, 62, 61), (56, 57, 69, 68), (53, 54, 66, 65), (50, 51, 63, 62), (57, 58, 70, 69), (54, 55, 79, 78), (52, 51, 75, 76), (59, 58, 82, 83), (49, 48, 72, 73), (56, 55, 79, 80), (53, 52, 76, 77), (48, 59, 83, 72), (50, 49, 73, 74), (57, 56, 80, 81), (54, 53, 77, 78), (51, 50, 74, 75), (58, 57, 81, 82), (82, 81, 93, 94), (78, 79, 91, 90), (76, 75, 87, 88), (83, 82, 94, 95), (73, 72, 84, 85), (80, 79, 91, 92), (77, 76, 88, 89), (72, 83, 95, 84), (74, 73, 85, 86), (81, 80, 92, 93), (78, 77, 89, 90), (75, 74, 86, 87), (131, 111, 98, 121), (220, 115, 102, 140), (127, 119, 100, 123), (188, 104, 96, 156), (243, 140, 102, 123), (235, 132, 99, 120), (155, 97, 107, 164), (164, 107, 106, 172), (172, 106, 105, 180), (180, 105, 104, 188), (122, 101, 116, 124), (124, 116, 117, 125), (125, 117, 118, 126), (126, 118, 119, 127), (139, 103, 112, 196), (196, 112, 113, 204), (204, 113, 114, 212), (212, 114, 115, 220), (120, 99, 108, 128), (128, 108, 109, 129), (129, 109, 110, 130), (130, 110, 111, 131), (105, 130, 131, 104), (106, 129, 130, 105), (107, 128, 129, 106), (97, 120, 128, 107), (114, 126, 127, 115), (113, 125, 126, 114), (112, 124, 125, 113), (103, 122, 124, 112), (155, 235, 120, 97), (163, 243, 123, 100), (115, 127, 123, 102), (104, 131, 121, 96), (96, 121, 236, 156), (156, 236, 237, 157), (157, 237, 238, 158), (158, 238, 239, 159), (159, 239, 240, 160), (160, 240, 241, 161), (161, 241, 242, 162), (162, 242, 243, 163), (101, 122, 228, 148), (148, 228, 229, 149), (149, 229, 230, 150), (150, 230, 231, 151), (151, 231, 232, 152), (152, 232, 233, 153), (153, 233, 234, 154), (154, 234, 235, 155), (110, 219, 227, 111), (219, 218, 226, 227), (218, 217, 225, 226), (217, 216, 224, 225), (216, 215, 223, 224), (215, 214, 222, 223), (214, 213, 221, 222), (213, 212, 220, 221), (109, 211, 219, 110), (211, 210, 218, 219), (210, 209, 217, 218), (209, 208, 216, 217), (208, 207, 215, 216), (207, 206, 214, 215), (206, 205, 213, 214), (205, 204, 212, 213), (108, 203, 211, 109), (203, 202, 210, 211), (202, 201, 209, 210), (201, 200, 208, 209), (200, 199, 207, 208), (199, 198, 206, 207), (198, 197, 205, 206), (197, 196, 204, 205), (99, 132, 203, 108), (132, 133, 202, 203), (133, 134, 201, 202), (134, 135, 200, 201), (135, 136, 199, 200), (136, 137, 198, 199), (137, 138, 197, 198), (138, 139, 196, 197), (118, 187, 195, 119), (187, 186, 194, 195), (186, 185, 193, 194), (185, 184, 192, 193), (184, 183, 191, 192), (183, 182, 190, 191), (182, 181, 189, 190), (181, 180, 188, 189), (117, 179, 187, 118), (179, 178, 186, 187), (178, 177, 185, 186), (177, 176, 184, 185), (176, 175, 183, 184), (175, 174, 182, 183), (174, 173, 181, 182), (173, 172, 180, 181), (116, 171, 179, 117), (171, 170, 178, 179), (170, 169, 177, 178), (169, 168, 176, 177), (168, 167, 175, 176), (167, 166, 174, 175), (166, 165, 173, 174), (165, 164, 172, 173), (101, 148, 171, 116), (148, 149, 170, 171), (149, 150, 169, 170), (150, 151, 168, 169), (151, 152, 167, 168), (152, 153, 166, 167), (153, 154, 165, 166), (154, 155, 164, 165), (122, 103, 139, 228), (228, 139, 138, 229), (229, 138, 137, 230), (230, 137, 136, 231), (231, 136, 135, 232), (232, 135, 134, 233), (233, 134, 133, 234), (234, 133, 132, 235), (121, 98, 147, 236), (236, 147, 146, 237), (237, 146, 145, 238), (238, 145, 144, 239), (239, 144, 143, 240), (240, 143, 142, 241), (241, 142, 141, 242), (242, 141, 140, 243), (119, 195, 163, 100), (195, 194, 162, 163), (194, 193, 161, 162), (193, 192, 160, 161), (192, 191, 159, 160), (191, 190, 158, 159), (190, 189, 157, 158), (189, 188, 156, 157), (111, 227, 147, 98), (227, 226, 146, 147), (226, 225, 145, 146), (225, 224, 144, 145), (224, 223, 143, 144), (223, 222, 142, 143), (222, 221, 141, 142), (221, 220, 140, 141), (244, 245, 246, 247, 248, 249, 250, 251, 252, 253, 254, 255), (0, 2, 245, 244), (4, 6, 247, 246), (20, 22, 255, 254), (2, 4, 246, 245), (18, 20, 254, 253), (16, 18, 253, 252), (14, 16, 252, 251), (12, 14, 251, 250), (10, 12, 250, 249), (8, 10, 249, 248), (6, 8, 248, 247)])
me_cylinder.polygons.foreach_set('material_index', [2, 2, 2, 2, 2, 2, 2, 2, 2, 2, 2, 2, 2, 2, 3, 3, 3, 3, 3, 3, 3, 3, 3, 3, 3, 3, 3, 3, 3, 3, 3, 3, 3, 3, 3, 3, 3, 3, 3, 3, 3, 3, 3, 3, 3, 3, 3, 3, 3, 3, 3, 3, 3, 3, 3, 3, 3, 3, 3, 3, 3, 3, 3, 3, 3, 3, 3, 3, 3, 3, 3, 3, 3, 3, 3, 3, 1, 1, 1, 1, 1, 1, 1, 1, 1, 1, 1, 1, 1, 1, 1, 1, 1, 1, 1, 1, 1, 1, 1, 1, 1, 1, 1, 1, 1, 1, 1, 1, 1, 1, 1, 1, 1, 1, 1, 1, 1, 1, 1, 1, 1, 1, 1, 1, 1, 1, 1, 1, 1, 1, 1, 1, 1, 1, 1, 1, 1, 1, 1, 1, 1, 1, 1, 1, 1, 1, 1, 1, 1, 1, 1, 1, 1, 1, 1, 1, 1, 1, 1, 1, 1, 1, 1, 1, 1, 1, 1, 1, 1, 1, 1, 1, 1, 1, 1, 1, 1, 1, 1, 1, 1, 1, 1, 1, 1, 1, 1, 1, 1, 1, 1, 1, 1, 1, 1, 1, 1, 1, 1, 1, 1, 1, 1, 1, 1, 1, 1, 1, 1, 1, 1, 1, 1, 1, 1, 1, 1, 1, 1, 1, 1, 1, 2, 2, 2, 2, 2, 2, 2, 2, 2, 2, 2, 2])
me_cylinder.materials.append(mat_material_001)
me_cylinder.materials.append(mat_try)
me_cylinder.materials.append(mat_body)
me_cylinder.materials.append(mat_metal)
me_cylinder.use_remesh_preserve_volume = False
me_cylinder.use_remesh_preserve_attributes = False
me_cylinder.use_mirror_vertex_groups = False
me_cylinder.update()

# ---- objects
ob_cylinder_002 = bpy.data.objects.new('Cylinder.002', me_cylinder_003)
ob_cylinder = bpy.data.objects.new('Cylinder', me_cylinder_001)
ob_lamp = bpy.data.objects.new('Lamp', light_lamp)
ob_camera = bpy.data.objects.new('Camera', cam_camera)
ob_cylinder_001 = bpy.data.objects.new('Cylinder.001', me_cylinder)

# ---- transforms, parenting, visibility, modifiers, constraints
ob_cylinder_002.location = (-0.4621, 0.0, 1.227)
ob_cylinder_002.scale = (0.02246, 0.02246, 5.483)
ob_cylinder_002.lineart.crease_threshold = 0.0
ob_cylinder.location = (3.264, -9.616e-10, 0.007448)
ob_cylinder.scale = (0.1611, 0.1611, 0.1611)
ob_cylinder.lineart.crease_threshold = 0.0
_m = ob_cylinder.modifiers.new('Mirror', 'MIRROR')
_m.use_axis = (False, False, True)
ob_lamp.location = (4.076, 1.005, 5.904)
ob_lamp.rotation_euler = (0.6503, 0.05522, 1.866)
ob_lamp.lock_rotations_4d = False
ob_lamp.empty_display_type = 'ARROWS'
ob_lamp.color = (0.0, 0.0, 0.0, 0.0)
ob_lamp.lineart.crease_threshold = 0.0
ob_camera.location = (7.481, -6.508, 5.344)
ob_camera.rotation_euler = (1.109, 0.01082, 0.8149)
ob_camera.lock_rotations_4d = False
ob_camera.empty_display_type = 'ARROWS'
ob_camera.color = (0.0, 0.0, 0.0, 0.0)
ob_camera.display_type = 'WIRE'
ob_camera.lineart.crease_threshold = 0.0
ob_cylinder_001.location = (-0.6528, 0.2765, -0.01441)
ob_cylinder_001.rotation_euler = (5.372e-05, 1.568, 5.386e-05)
ob_cylinder_001.scale = (0.06199, 0.06199, 0.06199)
ob_cylinder_001.lineart.crease_threshold = 0.0

# ---- collection membership
col_collection_1.objects.link(ob_cylinder_002)
col_collection_1.objects.link(ob_cylinder)
col_collection_1.objects.link(ob_lamp)
col_collection_1.objects.link(ob_camera)
col_collection_1.objects.link(ob_cylinder_001)

# ---- scene / render settings (as saved in the file)
scene.camera = ob_camera
scene.frame_start = 1; scene.frame_end = 250; scene.frame_set(1)
scene.render.engine = 'CYCLES'
scene.render.resolution_percentage = 50
scene.render.dither_intensity = 0.0
scene.cycles.use_denoising = False
scene.cycles.samples = 128
scene.cycles.sampling_pattern = 'TABULATED_SOBOL'
scene.cycles.light_sampling_threshold = 0.0
scene.cycles.use_adaptive_sampling = False
scene.cycles.use_light_tree = False
scene.cycles.blur_glossy = 0.0
scene.cycles.sample_clamp_indirect = 0.0
scene.view_settings.view_transform = 'Standard'
bpy.context.view_layer.update()
